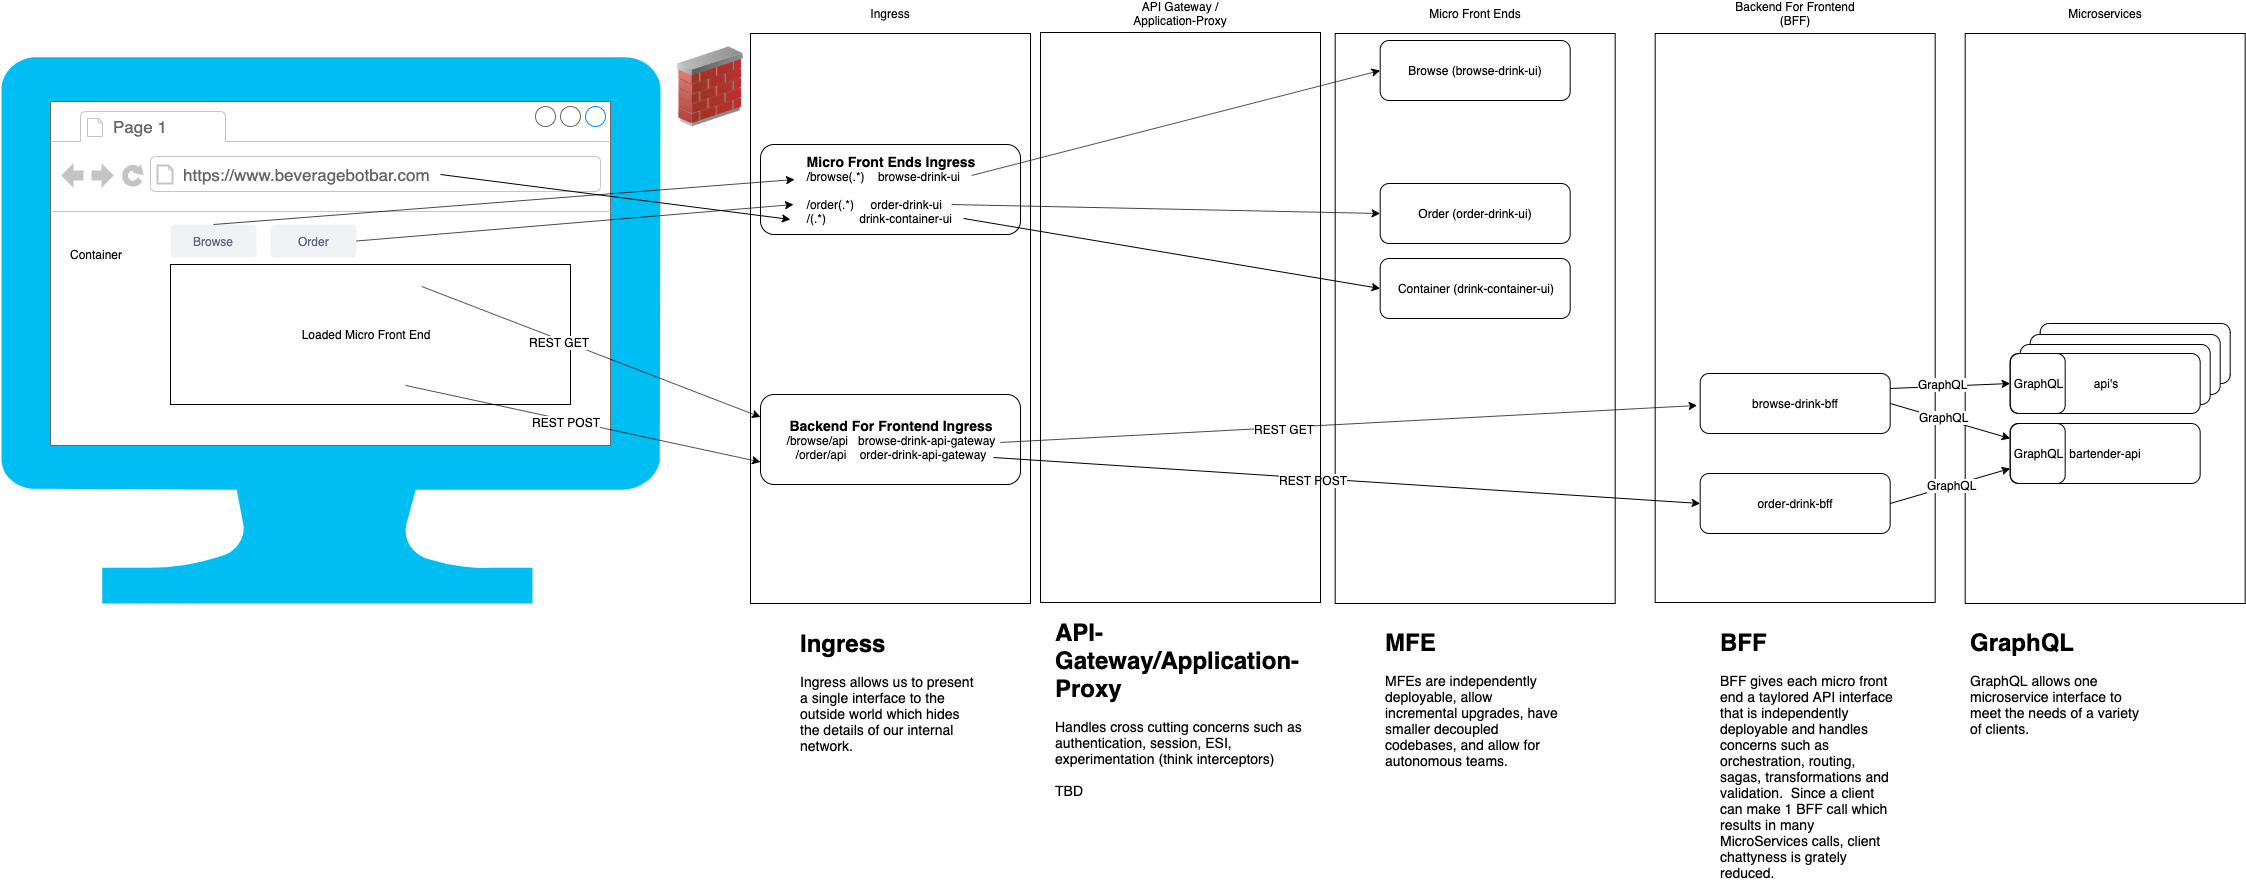

The diagram above was exported from draw.io. Its source (the exported page's mxGraphModel, read from the mxfile embedded in the PNG):
<mxGraphModel dx="4677" dy="1282" grid="1" gridSize="10" guides="1" tooltips="1" connect="1" arrows="1" fold="1" page="1" pageScale="1" pageWidth="850" pageHeight="1100" math="0" shadow="0">
  <root>
    <mxCell id="0" />
    <mxCell id="1" parent="0" />
    <mxCell id="DGb2_udhmDX_GA_TcVbB-11" value="" style="rounded=1;whiteSpace=wrap;html=1;shadow=0;fillColor=#FFFFFF;" vertex="1" parent="1">
      <mxGeometry x="1169.6799999999998" y="340" width="190" height="60" as="geometry" />
    </mxCell>
    <mxCell id="DGb2_udhmDX_GA_TcVbB-10" value="" style="rounded=1;whiteSpace=wrap;html=1;shadow=0;fillColor=#FFFFFF;" vertex="1" parent="1">
      <mxGeometry x="1159.6799999999998" y="351" width="190" height="60" as="geometry" />
    </mxCell>
    <mxCell id="DGb2_udhmDX_GA_TcVbB-9" value="" style="rounded=1;whiteSpace=wrap;html=1;shadow=0;fillColor=#FFFFFF;" vertex="1" parent="1">
      <mxGeometry x="1149.6799999999998" y="361" width="190" height="60" as="geometry" />
    </mxCell>
    <mxCell id="LHIeGZGg_YHj29VP-wb3-13" value="" style="verticalLabelPosition=bottom;html=1;verticalAlign=top;align=center;strokeColor=none;fillColor=#00BEF2;shape=mxgraph.azure.computer;pointerEvents=1;shadow=0;" parent="1" vertex="1">
      <mxGeometry x="-870" y="73" width="660" height="547" as="geometry" />
    </mxCell>
    <mxCell id="LHIeGZGg_YHj29VP-wb3-23" value="" style="strokeWidth=1;shadow=0;dashed=0;align=center;html=1;shape=mxgraph.mockup.containers.browserWindow;rSize=0;fillColor=#ffffff;strokeColor=#666666;strokeColor2=#008cff;strokeColor3=#c4c4c4;mainText=,;recursiveResize=0;" parent="1" vertex="1">
      <mxGeometry x="-820" y="118" width="560" height="344" as="geometry" />
    </mxCell>
    <mxCell id="LHIeGZGg_YHj29VP-wb3-24" value="Page 1" style="strokeWidth=1;shadow=0;dashed=0;align=center;html=1;shape=mxgraph.mockup.containers.anchor;fontSize=17;fontColor=#666666;align=left;" parent="LHIeGZGg_YHj29VP-wb3-23" vertex="1">
      <mxGeometry x="60" y="12" width="110" height="26" as="geometry" />
    </mxCell>
    <mxCell id="LHIeGZGg_YHj29VP-wb3-25" value="https://www.beveragebotbar.com" style="strokeWidth=1;shadow=0;dashed=0;align=center;html=1;shape=mxgraph.mockup.containers.anchor;rSize=0;fontSize=17;fontColor=#666666;align=left;" parent="LHIeGZGg_YHj29VP-wb3-23" vertex="1">
      <mxGeometry x="130" y="60" width="250" height="26" as="geometry" />
    </mxCell>
    <mxCell id="LHIeGZGg_YHj29VP-wb3-27" value="Browse" style="rounded=1;fillColor=#F1F2F4;strokeColor=none;html=1;fontColor=#596780;align=center;verticalAlign=middle;fontStyle=0;fontSize=12;shadow=0;" parent="LHIeGZGg_YHj29VP-wb3-23" vertex="1">
      <mxGeometry x="120" y="123" width="86" height="33" as="geometry" />
    </mxCell>
    <mxCell id="LHIeGZGg_YHj29VP-wb3-32" value="Order" style="rounded=1;fillColor=#F1F2F4;strokeColor=none;html=1;fontColor=#596780;align=center;verticalAlign=middle;fontStyle=0;fontSize=12;shadow=0;" parent="LHIeGZGg_YHj29VP-wb3-23" vertex="1">
      <mxGeometry x="220" y="123" width="86" height="33" as="geometry" />
    </mxCell>
    <mxCell id="H4Pc3spy8TgM7e2g0PSk-17" value="" style="endArrow=classic;html=1;entryX=0.115;entryY=0.833;entryDx=0;entryDy=0;entryPerimeter=0;" parent="LHIeGZGg_YHj29VP-wb3-23" target="H4Pc3spy8TgM7e2g0PSk-12" edge="1">
      <mxGeometry width="50" height="50" relative="1" as="geometry">
        <mxPoint x="390" y="73" as="sourcePoint" />
        <mxPoint x="440" y="23" as="targetPoint" />
      </mxGeometry>
    </mxCell>
    <mxCell id="H4Pc3spy8TgM7e2g0PSk-22" value="Container" style="text;html=1;strokeColor=none;fillColor=none;align=center;verticalAlign=middle;whiteSpace=wrap;rounded=0;" parent="LHIeGZGg_YHj29VP-wb3-23" vertex="1">
      <mxGeometry x="10" y="143" width="70" height="20" as="geometry" />
    </mxCell>
    <mxCell id="LHIeGZGg_YHj29VP-wb3-1" value="" style="rounded=0;whiteSpace=wrap;html=1;shadow=0;fillColor=none;" parent="1" vertex="1">
      <mxGeometry x="464.68" y="50" width="280" height="570" as="geometry" />
    </mxCell>
    <mxCell id="LHIeGZGg_YHj29VP-wb3-2" value="Micro Front Ends" style="text;html=1;strokeColor=none;fillColor=none;align=center;verticalAlign=middle;whiteSpace=wrap;rounded=0;shadow=0;" parent="1" vertex="1">
      <mxGeometry x="534.6800000000001" y="20" width="140" height="20" as="geometry" />
    </mxCell>
    <mxCell id="LHIeGZGg_YHj29VP-wb3-3" value="Container (drink-container-ui)" style="rounded=1;whiteSpace=wrap;html=1;shadow=0;fillColor=none;" parent="1" vertex="1">
      <mxGeometry x="509.68" y="275" width="190" height="60" as="geometry" />
    </mxCell>
    <mxCell id="LHIeGZGg_YHj29VP-wb3-4" value="Browse (browse-drink-ui)" style="rounded=1;whiteSpace=wrap;html=1;shadow=0;fillColor=none;" parent="1" vertex="1">
      <mxGeometry x="509.68" y="57" width="190" height="60" as="geometry" />
    </mxCell>
    <mxCell id="LHIeGZGg_YHj29VP-wb3-5" value="Order (order-drink-ui)" style="rounded=1;whiteSpace=wrap;html=1;shadow=0;fillColor=none;" parent="1" vertex="1">
      <mxGeometry x="509.68" y="200" width="190" height="60" as="geometry" />
    </mxCell>
    <mxCell id="LHIeGZGg_YHj29VP-wb3-6" value="" style="rounded=0;whiteSpace=wrap;html=1;shadow=0;fillColor=none;" parent="1" vertex="1">
      <mxGeometry x="784.6800000000001" y="50" width="280" height="569" as="geometry" />
    </mxCell>
    <mxCell id="LHIeGZGg_YHj29VP-wb3-7" value="Backend For Frontend (BFF)" style="text;html=1;strokeColor=none;fillColor=none;align=center;verticalAlign=middle;whiteSpace=wrap;rounded=0;shadow=0;" parent="1" vertex="1">
      <mxGeometry x="854.6800000000001" y="20" width="140" height="20" as="geometry" />
    </mxCell>
    <mxCell id="LHIeGZGg_YHj29VP-wb3-8" value="" style="rounded=0;whiteSpace=wrap;html=1;shadow=0;fillColor=none;" parent="1" vertex="1">
      <mxGeometry x="1094.6799999999998" y="50" width="280" height="570" as="geometry" />
    </mxCell>
    <mxCell id="LHIeGZGg_YHj29VP-wb3-9" value="Microservices" style="text;html=1;strokeColor=none;fillColor=none;align=center;verticalAlign=middle;whiteSpace=wrap;rounded=0;shadow=0;" parent="1" vertex="1">
      <mxGeometry x="1164.6799999999998" y="20" width="140" height="20" as="geometry" />
    </mxCell>
    <mxCell id="LHIeGZGg_YHj29VP-wb3-10" value="bartender-api" style="rounded=1;whiteSpace=wrap;html=1;shadow=0;fillColor=none;" parent="1" vertex="1">
      <mxGeometry x="1139.6799999999998" y="440" width="190" height="60" as="geometry" />
    </mxCell>
    <mxCell id="LHIeGZGg_YHj29VP-wb3-11" value="browse-drink-bff" style="rounded=1;whiteSpace=wrap;html=1;shadow=0;fillColor=none;" parent="1" vertex="1">
      <mxGeometry x="829.6800000000001" y="390" width="190" height="60" as="geometry" />
    </mxCell>
    <mxCell id="LHIeGZGg_YHj29VP-wb3-12" value="order-drink-bff" style="rounded=1;whiteSpace=wrap;html=1;shadow=0;fillColor=none;" parent="1" vertex="1">
      <mxGeometry x="829.6800000000001" y="490" width="190" height="60" as="geometry" />
    </mxCell>
    <mxCell id="LHIeGZGg_YHj29VP-wb3-17" value="" style="rounded=0;whiteSpace=wrap;html=1;shadow=0;fillColor=none;" parent="1" vertex="1">
      <mxGeometry x="-700" y="281" width="400" height="140" as="geometry" />
    </mxCell>
    <mxCell id="LHIeGZGg_YHj29VP-wb3-43" value="" style="image;html=1;labelBackgroundColor=#ffffff;image=img/lib/clip_art/networking/Firewall_02_128x128.png;shadow=0;fillColor=none;" parent="1" vertex="1">
      <mxGeometry x="-200" y="63.5" width="80" height="80" as="geometry" />
    </mxCell>
    <mxCell id="H4Pc3spy8TgM7e2g0PSk-1" value="" style="rounded=0;whiteSpace=wrap;html=1;shadow=0;fillColor=none;" parent="1" vertex="1">
      <mxGeometry x="-120" y="50" width="280" height="570" as="geometry" />
    </mxCell>
    <mxCell id="H4Pc3spy8TgM7e2g0PSk-2" value="Ingress" style="text;html=1;strokeColor=none;fillColor=none;align=center;verticalAlign=middle;whiteSpace=wrap;rounded=0;shadow=0;" parent="1" vertex="1">
      <mxGeometry x="-50" y="20" width="140" height="20" as="geometry" />
    </mxCell>
    <mxCell id="H4Pc3spy8TgM7e2g0PSk-12" value="&lt;font style=&quot;font-size: 14px&quot;&gt;&lt;b&gt;Micro Front Ends Ingress&lt;br&gt;&lt;/b&gt;&lt;/font&gt;&lt;div style=&quot;text-align: left&quot;&gt;/browse(.*)&amp;nbsp; &amp;nbsp; browse-drink-ui&lt;/div&gt;&lt;div style=&quot;text-align: left&quot;&gt;&lt;br&gt;&lt;/div&gt;&lt;div style=&quot;text-align: left&quot;&gt;/order(.*)&amp;nbsp; &amp;nbsp; &amp;nbsp;order-drink-ui&lt;/div&gt;&lt;div style=&quot;text-align: left&quot;&gt;/(.*)&amp;nbsp; &amp;nbsp; &amp;nbsp; &amp;nbsp; &amp;nbsp; drink-container-ui&lt;/div&gt;" style="rounded=1;whiteSpace=wrap;html=1;shadow=0;fillColor=none;" parent="1" vertex="1">
      <mxGeometry x="-110" y="161" width="260" height="90" as="geometry" />
    </mxCell>
    <mxCell id="H4Pc3spy8TgM7e2g0PSk-15" value="&lt;font style=&quot;font-size: 14px&quot;&gt;&lt;b&gt;Backend For Frontend Ingress&lt;/b&gt;&lt;/font&gt;&lt;br&gt;&lt;div style=&quot;text-align: left&quot;&gt;&lt;div style=&quot;text-align: center&quot;&gt;/browse/api&amp;nbsp; &amp;nbsp;browse-drink-api-gateway&lt;/div&gt;&lt;div style=&quot;text-align: center&quot;&gt;/order/api&amp;nbsp; &amp;nbsp; order-drink-api-gateway&lt;/div&gt;&lt;/div&gt;" style="rounded=1;whiteSpace=wrap;html=1;shadow=0;fillColor=none;" parent="1" vertex="1">
      <mxGeometry x="-110" y="411" width="260" height="90" as="geometry" />
    </mxCell>
    <mxCell id="H4Pc3spy8TgM7e2g0PSk-18" value="" style="endArrow=classic;html=1;entryX=0.131;entryY=0.389;entryDx=0;entryDy=0;entryPerimeter=0;exitX=0.5;exitY=0;exitDx=0;exitDy=0;" parent="1" source="LHIeGZGg_YHj29VP-wb3-27" target="H4Pc3spy8TgM7e2g0PSk-12" edge="1">
      <mxGeometry width="50" height="50" relative="1" as="geometry">
        <mxPoint x="-420" y="201" as="sourcePoint" />
        <mxPoint x="-70.09999999999991" y="245.97000000000003" as="targetPoint" />
      </mxGeometry>
    </mxCell>
    <mxCell id="H4Pc3spy8TgM7e2g0PSk-19" value="" style="endArrow=classic;html=1;entryX=0.127;entryY=0.667;entryDx=0;entryDy=0;entryPerimeter=0;exitX=1;exitY=0.5;exitDx=0;exitDy=0;" parent="1" source="LHIeGZGg_YHj29VP-wb3-32" target="H4Pc3spy8TgM7e2g0PSk-12" edge="1">
      <mxGeometry width="50" height="50" relative="1" as="geometry">
        <mxPoint x="-647" y="251" as="sourcePoint" />
        <mxPoint x="-65.94000000000005" y="206.01" as="targetPoint" />
      </mxGeometry>
    </mxCell>
    <mxCell id="H4Pc3spy8TgM7e2g0PSk-23" value="Loaded Micro Front End" style="text;html=1;strokeColor=none;fillColor=none;align=center;verticalAlign=middle;whiteSpace=wrap;rounded=0;" parent="1" vertex="1">
      <mxGeometry x="-580" y="336" width="150" height="30" as="geometry" />
    </mxCell>
    <mxCell id="H4Pc3spy8TgM7e2g0PSk-25" value="GraphQL" style="rounded=1;whiteSpace=wrap;html=1;shadow=0;fillColor=none;" parent="1" vertex="1">
      <mxGeometry x="1139.6799999999998" y="440" width="55" height="60" as="geometry" />
    </mxCell>
    <mxCell id="H4Pc3spy8TgM7e2g0PSk-26" value="" style="endArrow=classic;html=1;exitX=0.923;exitY=0.533;exitDx=0;exitDy=0;exitPerimeter=0;entryX=-0.016;entryY=0.533;entryDx=0;entryDy=0;entryPerimeter=0;" parent="1" source="H4Pc3spy8TgM7e2g0PSk-15" target="LHIeGZGg_YHj29VP-wb3-11" edge="1">
      <mxGeometry width="50" height="50" relative="1" as="geometry">
        <mxPoint x="520" y="800" as="sourcePoint" />
        <mxPoint x="570" y="750" as="targetPoint" />
      </mxGeometry>
    </mxCell>
    <mxCell id="H4Pc3spy8TgM7e2g0PSk-28" value="REST GET" style="text;html=1;align=center;verticalAlign=middle;resizable=0;points=[];;labelBackgroundColor=#ffffff;" parent="H4Pc3spy8TgM7e2g0PSk-26" vertex="1" connectable="0">
      <mxGeometry x="-0.186" y="-2" relative="1" as="geometry">
        <mxPoint as="offset" />
      </mxGeometry>
    </mxCell>
    <mxCell id="H4Pc3spy8TgM7e2g0PSk-27" value="" style="endArrow=classic;html=1;exitX=0.896;exitY=0.7;exitDx=0;exitDy=0;exitPerimeter=0;entryX=0;entryY=0.5;entryDx=0;entryDy=0;" parent="1" source="H4Pc3spy8TgM7e2g0PSk-15" target="LHIeGZGg_YHj29VP-wb3-12" edge="1">
      <mxGeometry width="50" height="50" relative="1" as="geometry">
        <mxPoint x="319.98" y="467.97" as="sourcePoint" />
        <mxPoint x="761.96" y="431.98" as="targetPoint" />
      </mxGeometry>
    </mxCell>
    <mxCell id="H4Pc3spy8TgM7e2g0PSk-29" value="REST POST" style="text;html=1;align=center;verticalAlign=middle;resizable=0;points=[];;labelBackgroundColor=#ffffff;" parent="H4Pc3spy8TgM7e2g0PSk-27" vertex="1" connectable="0">
      <mxGeometry x="-0.0964" y="-2" relative="1" as="geometry">
        <mxPoint as="offset" />
      </mxGeometry>
    </mxCell>
    <mxCell id="H4Pc3spy8TgM7e2g0PSk-31" value="" style="endArrow=classic;html=1;entryX=0;entryY=0.25;entryDx=0;entryDy=0;exitX=1;exitY=0.5;exitDx=0;exitDy=0;" parent="1" source="LHIeGZGg_YHj29VP-wb3-11" target="H4Pc3spy8TgM7e2g0PSk-25" edge="1">
      <mxGeometry width="50" height="50" relative="1" as="geometry">
        <mxPoint x="937.6600000000001" y="726.47" as="sourcePoint" />
        <mxPoint x="1374.6799999999998" y="690" as="targetPoint" />
      </mxGeometry>
    </mxCell>
    <mxCell id="H4Pc3spy8TgM7e2g0PSk-33" value="GraphQL" style="text;html=1;align=center;verticalAlign=middle;resizable=0;points=[];;labelBackgroundColor=#ffffff;" parent="H4Pc3spy8TgM7e2g0PSk-31" vertex="1" connectable="0">
      <mxGeometry x="-0.1277" y="2" relative="1" as="geometry">
        <mxPoint as="offset" />
      </mxGeometry>
    </mxCell>
    <mxCell id="H4Pc3spy8TgM7e2g0PSk-32" value="" style="endArrow=classic;html=1;entryX=0;entryY=0.75;entryDx=0;entryDy=0;exitX=1;exitY=0.5;exitDx=0;exitDy=0;" parent="1" source="LHIeGZGg_YHj29VP-wb3-12" target="H4Pc3spy8TgM7e2g0PSk-25" edge="1">
      <mxGeometry width="50" height="50" relative="1" as="geometry">
        <mxPoint x="1029.68" y="430" as="sourcePoint" />
        <mxPoint x="1149.6799999999998" y="465" as="targetPoint" />
      </mxGeometry>
    </mxCell>
    <mxCell id="H4Pc3spy8TgM7e2g0PSk-34" value="GraphQL" style="text;html=1;align=center;verticalAlign=middle;resizable=0;points=[];;labelBackgroundColor=#ffffff;" parent="H4Pc3spy8TgM7e2g0PSk-32" vertex="1" connectable="0">
      <mxGeometry x="0.0221" y="1" relative="1" as="geometry">
        <mxPoint as="offset" />
      </mxGeometry>
    </mxCell>
    <mxCell id="H4Pc3spy8TgM7e2g0PSk-35" value="" style="endArrow=classic;html=1;exitX=0.628;exitY=0.157;exitDx=0;exitDy=0;exitPerimeter=0;entryX=0;entryY=0.25;entryDx=0;entryDy=0;" parent="1" source="LHIeGZGg_YHj29VP-wb3-17" target="H4Pc3spy8TgM7e2g0PSk-15" edge="1">
      <mxGeometry width="50" height="50" relative="1" as="geometry">
        <mxPoint x="-400" y="346.99" as="sourcePoint" />
        <mxPoint x="41.98000000000002" y="311" as="targetPoint" />
      </mxGeometry>
    </mxCell>
    <mxCell id="H4Pc3spy8TgM7e2g0PSk-36" value="REST GET" style="text;html=1;align=center;verticalAlign=middle;resizable=0;points=[];;labelBackgroundColor=#ffffff;" parent="H4Pc3spy8TgM7e2g0PSk-35" vertex="1" connectable="0">
      <mxGeometry x="-0.186" y="-2" relative="1" as="geometry">
        <mxPoint as="offset" />
      </mxGeometry>
    </mxCell>
    <mxCell id="H4Pc3spy8TgM7e2g0PSk-37" value="" style="endArrow=classic;html=1;exitX=0.588;exitY=0.864;exitDx=0;exitDy=0;exitPerimeter=0;entryX=0;entryY=0.75;entryDx=0;entryDy=0;" parent="1" source="LHIeGZGg_YHj29VP-wb3-17" target="H4Pc3spy8TgM7e2g0PSk-15" edge="1">
      <mxGeometry width="50" height="50" relative="1" as="geometry">
        <mxPoint x="-440" y="391" as="sourcePoint" />
        <mxPoint x="12.039999999999964" y="438" as="targetPoint" />
      </mxGeometry>
    </mxCell>
    <mxCell id="H4Pc3spy8TgM7e2g0PSk-38" value="REST POST" style="text;html=1;align=center;verticalAlign=middle;resizable=0;points=[];;labelBackgroundColor=#ffffff;" parent="H4Pc3spy8TgM7e2g0PSk-37" vertex="1" connectable="0">
      <mxGeometry x="-0.0964" y="-2" relative="1" as="geometry">
        <mxPoint as="offset" />
      </mxGeometry>
    </mxCell>
    <mxCell id="H4Pc3spy8TgM7e2g0PSk-40" value="&lt;h1&gt;GraphQL&lt;/h1&gt;&lt;p&gt;&lt;font style=&quot;font-size: 14px&quot;&gt;GraphQL allows one microservice interface to meet the needs of a variety of clients.&lt;/font&gt;&lt;/p&gt;" style="text;html=1;strokeColor=none;fillColor=none;spacing=5;spacingTop=-20;whiteSpace=wrap;overflow=hidden;rounded=0;" parent="1" vertex="1">
      <mxGeometry x="1094.6799999999998" y="640" width="190" height="130" as="geometry" />
    </mxCell>
    <mxCell id="H4Pc3spy8TgM7e2g0PSk-41" value="&lt;h1&gt;BFF&lt;/h1&gt;&lt;p&gt;&lt;font style=&quot;font-size: 14px&quot;&gt;BFF gives each micro front end a taylored API interface that is independently deployable and handles concerns such as orchestration, routing, sagas, transformations and validation.&amp;nbsp; Since a client can make 1 BFF call which results in many MicroServices calls, client chattyness is grately reduced.&lt;/font&gt;&lt;/p&gt;" style="text;html=1;strokeColor=none;fillColor=none;spacing=5;spacingTop=-20;whiteSpace=wrap;overflow=hidden;rounded=0;" parent="1" vertex="1">
      <mxGeometry x="844.6800000000001" y="640" width="190" height="270" as="geometry" />
    </mxCell>
    <mxCell id="H4Pc3spy8TgM7e2g0PSk-47" value="&lt;h1&gt;MFE&lt;/h1&gt;&lt;p&gt;&lt;font style=&quot;font-size: 14px&quot;&gt;MFEs are independently deployable, allow incremental upgrades, have smaller decoupled codebases, and allow for autonomous teams.&lt;/font&gt;&lt;/p&gt;" style="text;html=1;strokeColor=none;fillColor=none;spacing=5;spacingTop=-20;whiteSpace=wrap;overflow=hidden;rounded=0;" parent="1" vertex="1">
      <mxGeometry x="509.68" y="640" width="190" height="160" as="geometry" />
    </mxCell>
    <mxCell id="H4Pc3spy8TgM7e2g0PSk-48" value="&lt;h1&gt;Ingress&lt;/h1&gt;&lt;p&gt;&lt;/p&gt;&lt;font style=&quot;font-size: 14px&quot;&gt;Ingress allows us to present a single interface to the outside world which hides the details of our internal network.&lt;/font&gt;" style="text;html=1;strokeColor=none;fillColor=none;spacing=5;spacingTop=-20;whiteSpace=wrap;overflow=hidden;rounded=0;" parent="1" vertex="1">
      <mxGeometry x="-75" y="641" width="190" height="140" as="geometry" />
    </mxCell>
    <mxCell id="H4Pc3spy8TgM7e2g0PSk-49" value="" style="endArrow=classic;html=1;entryX=0;entryY=0.5;entryDx=0;entryDy=0;exitX=0.781;exitY=0.822;exitDx=0;exitDy=0;exitPerimeter=0;" parent="1" source="H4Pc3spy8TgM7e2g0PSk-12" target="LHIeGZGg_YHj29VP-wb3-3" edge="1">
      <mxGeometry width="50" height="50" relative="1" as="geometry">
        <mxPoint x="280" y="190" as="sourcePoint" />
        <mxPoint x="861.06" y="145.01" as="targetPoint" />
      </mxGeometry>
    </mxCell>
    <mxCell id="H4Pc3spy8TgM7e2g0PSk-51" value="" style="endArrow=classic;html=1;entryX=0;entryY=0.5;entryDx=0;entryDy=0;exitX=0.812;exitY=0.344;exitDx=0;exitDy=0;exitPerimeter=0;" parent="1" source="H4Pc3spy8TgM7e2g0PSk-12" target="LHIeGZGg_YHj29VP-wb3-4" edge="1">
      <mxGeometry width="50" height="50" relative="1" as="geometry">
        <mxPoint x="290" y="200" as="sourcePoint" />
        <mxPoint x="445" y="97" as="targetPoint" />
      </mxGeometry>
    </mxCell>
    <mxCell id="H4Pc3spy8TgM7e2g0PSk-52" value="" style="endArrow=classic;html=1;entryX=0;entryY=0.5;entryDx=0;entryDy=0;exitX=0.735;exitY=0.667;exitDx=0;exitDy=0;exitPerimeter=0;" parent="1" source="H4Pc3spy8TgM7e2g0PSk-12" target="LHIeGZGg_YHj29VP-wb3-5" edge="1">
      <mxGeometry width="50" height="50" relative="1" as="geometry">
        <mxPoint x="283.05999999999995" y="243.98000000000002" as="sourcePoint" />
        <mxPoint x="445" y="315" as="targetPoint" />
      </mxGeometry>
    </mxCell>
    <mxCell id="DGb2_udhmDX_GA_TcVbB-1" value="&lt;h1&gt;API-Gateway/Application-Proxy&lt;/h1&gt;&lt;p&gt;&lt;/p&gt;&lt;span style=&quot;font-size: 14px&quot;&gt;Handles cross cutting concerns such as authentication, session, ESI, experimentation (think interceptors)&lt;br&gt;&lt;br&gt;TBD&lt;br&gt;&lt;/span&gt;" style="text;html=1;strokeColor=none;fillColor=none;spacing=5;spacingTop=-20;whiteSpace=wrap;overflow=hidden;rounded=0;" vertex="1" parent="1">
      <mxGeometry x="180" y="630" width="260" height="210" as="geometry" />
    </mxCell>
    <mxCell id="DGb2_udhmDX_GA_TcVbB-4" value="" style="rounded=0;whiteSpace=wrap;html=1;shadow=0;fillColor=none;" vertex="1" parent="1">
      <mxGeometry x="169.9999999999999" y="49" width="280" height="570" as="geometry" />
    </mxCell>
    <mxCell id="DGb2_udhmDX_GA_TcVbB-5" value="API Gateway / Application-Proxy" style="text;html=1;strokeColor=none;fillColor=none;align=center;verticalAlign=middle;whiteSpace=wrap;rounded=0;shadow=0;" vertex="1" parent="1">
      <mxGeometry x="240" y="20" width="140" height="20" as="geometry" />
    </mxCell>
    <mxCell id="DGb2_udhmDX_GA_TcVbB-7" value="api's" style="rounded=1;whiteSpace=wrap;html=1;shadow=0;fillColor=#FFFFFF;" vertex="1" parent="1">
      <mxGeometry x="1139.6799999999998" y="370" width="190" height="60" as="geometry" />
    </mxCell>
    <mxCell id="DGb2_udhmDX_GA_TcVbB-8" value="GraphQL" style="rounded=1;whiteSpace=wrap;html=1;shadow=0;fillColor=none;" vertex="1" parent="1">
      <mxGeometry x="1139.6799999999998" y="370" width="55" height="60" as="geometry" />
    </mxCell>
    <mxCell id="DGb2_udhmDX_GA_TcVbB-12" value="" style="endArrow=classic;html=1;entryX=0;entryY=0.5;entryDx=0;entryDy=0;exitX=1;exitY=0.25;exitDx=0;exitDy=0;" edge="1" parent="1" source="LHIeGZGg_YHj29VP-wb3-11" target="DGb2_udhmDX_GA_TcVbB-8">
      <mxGeometry width="50" height="50" relative="1" as="geometry">
        <mxPoint x="1029.6800000000003" y="430" as="sourcePoint" />
        <mxPoint x="1149.6800000000003" y="465" as="targetPoint" />
      </mxGeometry>
    </mxCell>
    <mxCell id="DGb2_udhmDX_GA_TcVbB-13" value="GraphQL" style="text;html=1;align=center;verticalAlign=middle;resizable=0;points=[];;labelBackgroundColor=#ffffff;" vertex="1" connectable="0" parent="DGb2_udhmDX_GA_TcVbB-12">
      <mxGeometry x="-0.1277" y="2" relative="1" as="geometry">
        <mxPoint as="offset" />
      </mxGeometry>
    </mxCell>
  </root>
</mxGraphModel>